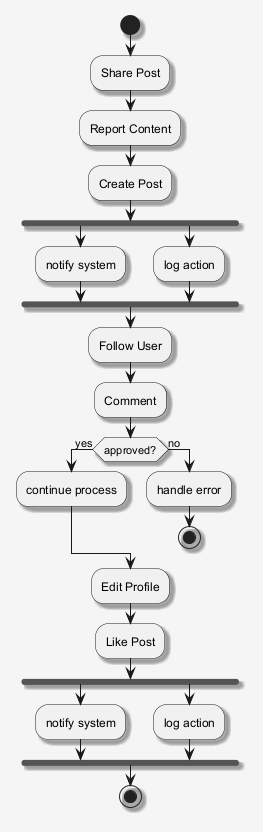

The diagram above was rendered by PlantUML. Its source (embedded in the PNG):
@startuml
skinparam shadowing false
skinparam backgroundColor #F5F5F5
skinparam shadowing true
start
:Share Post;
:Report Content;
:Create Post;
fork
:notify system;
fork again
:log action;
end fork
:Follow User;
:Comment;
if (approved?) then (yes)
:continue process;
else (no)
:handle error;
stop
endif
:Edit Profile;
:Like Post;
fork
:notify system;
fork again
:log action;
end fork
stop
@enduml